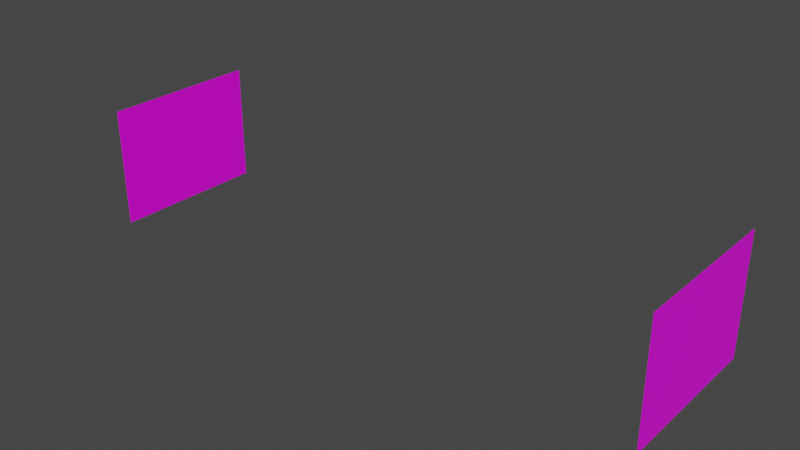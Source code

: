# Source: ventanal_lat.blend  (saved by Blender 2.93.20; exported with 4.5.12 LTS)
import bpy
from mathutils import Matrix  # noqa: F401  (used for matrix-valued properties, if any)

bpy.ops.wm.read_factory_settings(use_empty=True)
scene = bpy.context.scene
scene.name = 'Scene'

# ---- collections
col_collection = bpy.data.collections.new('Collection'); scene.collection.children.link(col_collection)

# ---- images (referenced by path relative to the original .blend; pixels are not part of the script)
import os
ASSET_DIR = os.environ.get("B2B_ASSET_DIR", "")  # directory of the original .blend (textures are referenced by path, not embedded)
HERE = os.path.dirname(os.path.abspath(__file__))  # packed textures are extracted next to this script under _unpacked/

def load_image(name, relpath, width, height, colorspace="sRGB"):
    """Load a texture the original file referenced (path relative to the .blend, or extracted next to this script)."""
    p = next((c for c in (os.path.join(HERE, relpath), os.path.join(ASSET_DIR, relpath)) if relpath and os.path.exists(c)), "")
    if p:
        img = bpy.data.images.load(p, check_existing=True)
        img.name = name
    else:  # same state as the original file: an image datablock whose file is absent (Cycles renders it pink)
        img = bpy.data.images.new(name, width, height)
        img.source = "FILE"
        img.filepath = "//" + (relpath or name)
    img.colorspace_settings.name = colorspace
    return img
img_window_png = load_image('Window.png', 'Window.png', 1024, 1024, 'sRGB')

# ---- materials (node trees are filled in below, after node groups)
mat_cristal = bpy.data.materials.new('cristal')
mat_cristal.use_transparent_shadow = False

# ---- material node trees
mat_cristal.use_nodes = True; mat_cristal.node_tree.nodes.clear()
_N = mat_cristal.node_tree.nodes; _L = mat_cristal.node_tree.links
n0 = _N.new('ShaderNodeBsdfPrincipled'); n0.name = 'Principled BSDF'; n0.location = (10, 300)
n0.distribution = 'GGX'
n0.subsurface_method = 'BURLEY'
n0.inputs[3].default_value = 1.45
n0.inputs[27].default_value = (0.0, 0.0, 0.0, 1.0)
n0.inputs[28].default_value = 1.0
n1 = _N.new('ShaderNodeOutputMaterial'); n1.name = 'Material Output'; n1.location = (300, 300)
n2 = _N.new('ShaderNodeTexImage'); n2.name = 'Image Texture'; n2.location = (-280, 280)
n2.image = img_window_png
_L.new(n0.outputs[0], n1.inputs[0])
_L.new(n2.outputs[0], n0.inputs[0])
n1.is_active_output = True

# ---- world
world_world = bpy.data.worlds.new('World'); scene.world = world_world
world_world.use_nodes = True; world_world.node_tree.nodes.clear()
_N = world_world.node_tree.nodes; _L = world_world.node_tree.links
n0 = _N.new('ShaderNodeOutputWorld'); n0.name = 'World Output'; n0.location = (300, 300)
n1 = _N.new('ShaderNodeBackground'); n1.name = 'Background'; n1.location = (10, 300)
n1.inputs[0].default_value = (0.05088, 0.05088, 0.05088, 1.0)
_L.new(n1.outputs[0], n0.inputs[0])
n0.is_active_output = True
world_world.color = (0.05088, 0.05088, 0.05088)
world_world.use_sun_shadow = False
world_world.sun_shadow_jitter_overblur = 0.0

# ---- meshes
me_plano_014 = bpy.data.meshes.new('Plano.014')
me_plano_014.from_pydata([(-1.0, -6.032, 2.5), (-1.0, -7.69, 2.5), (-1.0, -9.347, 2.5), (-1.0, -6.032, 0.0), (-1.0, -7.69, 0.0), (-1.0, -9.347, 0.0)], [], [(0, 4, 3), (1, 5, 4), (0, 1, 4), (1, 2, 5)])
_uv = me_plano_014.uv_layers.new(name='MapaUV')
_uv.uv.foreach_set('vector', [1.0, 0.75, 0.0, 0.5, 0.0, 0.75, 1.0, 0.5, 0.0, 0.25, 0.0, 0.5, 1.0, 0.75, 1.0, 0.5, 0.0, 0.5, 1.0, 0.5, 1.0, 0.25, 0.0, 0.25])
me_plano_014.materials.append(mat_cristal)
me_plano_014.use_remesh_fix_poles = True
me_plano_014.use_remesh_preserve_attributes = False
me_plano_014.update()
me_plano_016 = bpy.data.meshes.new('Plano.016')
me_plano_016.from_pydata([(11.0, -9.325, 2.5), (11.0, -7.65, 2.5), (11.0, -5.976, 2.5), (11.0, -9.325, 0.0), (11.0, -7.65, 0.0), (11.0, -5.976, 0.0)], [], [(0, 4, 3), (1, 5, 4), (0, 1, 4), (1, 2, 5)])
_uv = me_plano_016.uv_layers.new(name='MapaUV')
_uv.uv.foreach_set('vector', [0.75, 1.0, 0.5, 0.0, 0.75, 0.0, 0.5, 1.0, 0.25, 0.0, 0.5, 0.0, 0.75, 1.0, 0.5, 1.0, 0.5, 0.0, 0.5, 1.0, 0.25, 1.0, 0.25, 0.0])
me_plano_016.materials.append(mat_cristal)
me_plano_016.use_remesh_fix_poles = True
me_plano_016.use_remesh_preserve_attributes = False
me_plano_016.update()

# ---- objects
ob_1planta_paredes_005 = bpy.data.objects.new('1planta_paredes.005', me_plano_014)
ob_1planta_paredes_007 = bpy.data.objects.new('1planta_paredes.007', me_plano_016)

# ---- transforms, parenting, visibility, modifiers, constraints
ob_1planta_paredes_005.location = (0.0, 0.0, 0.0)
ob_1planta_paredes_007.location = (0.0, 0.0, 0.0)

# ---- collection membership
col_collection.objects.link(ob_1planta_paredes_005)
col_collection.objects.link(ob_1planta_paredes_007)

# ---- scene / render settings (as saved in the file)
scene.frame_start = 1; scene.frame_end = 250; scene.frame_set(179)
scene.render.engine = 'BLENDER_EEVEE_NEXT'
scene.cycles.use_denoising = False
scene.cycles.samples = 128
scene.cycles.sampling_pattern = 'TABULATED_SOBOL'
scene.cycles.use_adaptive_sampling = False
scene.cycles.use_light_tree = False
scene.view_settings.view_transform = 'Filmic'
bpy.context.view_layer.update()

# ---- added for rendering (the .blend has no active camera and no usable light): camera, sun
cam_auto = bpy.data.cameras.new('AutoCamera')
cam_auto.lens = 50.0
cam_auto.sensor_width = 36.0
cam_auto.clip_end = 1000.0
ob_auto_camera = bpy.data.objects.new('AutoCamera', cam_auto)
scene.collection.objects.link(ob_auto_camera)
ob_auto_camera.location = (16.7622, -21.7758, 10.6598)
ob_auto_camera.rotation_euler = (1.09748, -7.21219e-08, 0.694738)
scene.camera = ob_auto_camera
light_auto_sun = bpy.data.lights.new('AutoSun', 'SUN')
light_auto_sun.energy = 3.0
light_auto_sun.angle = 0.0523599
ob_auto_sun = bpy.data.objects.new('AutoSun', light_auto_sun)
scene.collection.objects.link(ob_auto_sun)
ob_auto_sun.rotation_euler = (0.872665, 0.174533, 0.523599)
bpy.context.view_layer.update()
